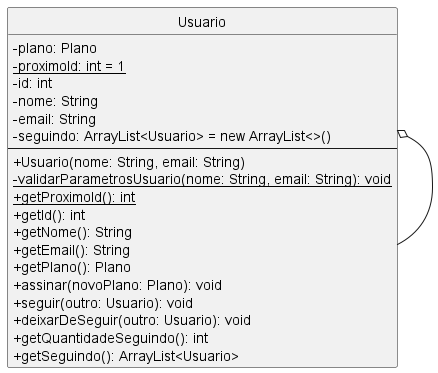

The diagram above was rendered by PlantUML. Its source (embedded in the PNG):
@startuml "Usuario class"
skinparam classAttributeIconSize 0
hide circle

class Usuario {
  -plano: Plano
  -{static} proximoId: int = 1
  -id: int
  -nome: String
  -email: String
  -seguindo: ArrayList<Usuario> = new ArrayList<>()
  --
  +Usuario(nome: String, email: String)
  -{static} validarParametrosUsuario(nome: String, email: String): void
  +{static} getProximoId(): int
  +getId(): int
  +getNome(): String
  +getEmail(): String
  +getPlano(): Plano
  +assinar(novoPlano: Plano): void
  +seguir(outro: Usuario): void
  +deixarDeSeguir(outro: Usuario): void
  +getQuantidadeSeguindo(): int
  +getSeguindo(): ArrayList<Usuario>
}

Usuario o-- Usuario
@enduml